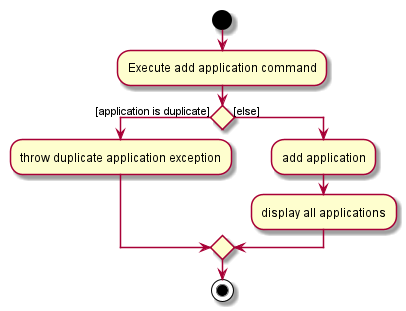

The diagram above was rendered by PlantUML. Its source (embedded in the PNG):
@startuml
start
:Execute add application command;

if () then ([application is duplicate])
    :throw duplicate application exception;
else ([else])
    :add application;
    :display all applications;
endif
stop
@enduml